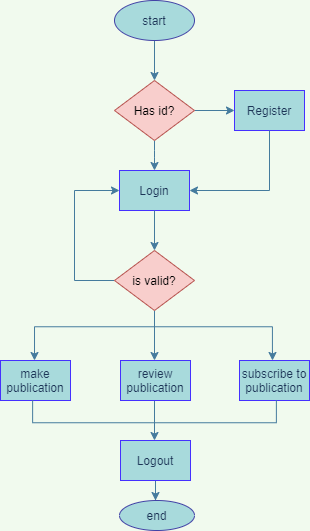

The diagram above was exported from draw.io. Its source (the exported page's mxGraphModel, read from the mxfile embedded in the PNG):
<mxGraphModel dx="768" dy="482" grid="1" gridSize="10" guides="1" tooltips="1" connect="1" arrows="1" fold="1" page="1" pageScale="1" pageWidth="850" pageHeight="1100" background="#F1FAEE" math="0" shadow="0">
  <root>
    <mxCell id="0" />
    <mxCell id="1" parent="0" />
    <mxCell id="nGURGbLA18eCS0qREXoz-32" value="" style="group" vertex="1" connectable="0" parent="1">
      <mxGeometry x="206" y="80" width="309" height="530" as="geometry" />
    </mxCell>
    <mxCell id="nGURGbLA18eCS0qREXoz-3" style="edgeStyle=orthogonalEdgeStyle;curved=0;rounded=1;sketch=0;orthogonalLoop=1;jettySize=auto;html=1;strokeColor=#457B9D;fillColor=#A8DADC;fontColor=#1D3557;" edge="1" parent="nGURGbLA18eCS0qREXoz-32" source="nGURGbLA18eCS0qREXoz-1">
      <mxGeometry relative="1" as="geometry">
        <mxPoint x="154" y="80" as="targetPoint" />
      </mxGeometry>
    </mxCell>
    <mxCell id="nGURGbLA18eCS0qREXoz-1" value="start" style="ellipse;whiteSpace=wrap;html=1;fillColor=#A8DADC;fontColor=#1D3557;strokeColor=#4242A6;" vertex="1" parent="nGURGbLA18eCS0qREXoz-32">
      <mxGeometry x="114" width="80" height="40" as="geometry" />
    </mxCell>
    <mxCell id="nGURGbLA18eCS0qREXoz-5" style="edgeStyle=orthogonalEdgeStyle;curved=0;rounded=1;sketch=0;orthogonalLoop=1;jettySize=auto;html=1;exitX=1;exitY=0.5;exitDx=0;exitDy=0;exitPerimeter=0;strokeColor=#457B9D;fillColor=#A8DADC;fontColor=#1D3557;" edge="1" parent="nGURGbLA18eCS0qREXoz-32" source="nGURGbLA18eCS0qREXoz-4">
      <mxGeometry relative="1" as="geometry">
        <mxPoint x="234" y="110" as="targetPoint" />
      </mxGeometry>
    </mxCell>
    <mxCell id="nGURGbLA18eCS0qREXoz-8" style="edgeStyle=orthogonalEdgeStyle;curved=0;rounded=1;sketch=0;orthogonalLoop=1;jettySize=auto;html=1;strokeColor=#457B9D;fillColor=#A8DADC;fontColor=#1D3557;" edge="1" parent="nGURGbLA18eCS0qREXoz-32" source="nGURGbLA18eCS0qREXoz-4">
      <mxGeometry relative="1" as="geometry">
        <mxPoint x="154" y="170" as="targetPoint" />
      </mxGeometry>
    </mxCell>
    <mxCell id="nGURGbLA18eCS0qREXoz-4" value="Has id?" style="strokeWidth=1;html=1;shape=mxgraph.flowchart.decision;whiteSpace=wrap;rounded=0;sketch=0;fillColor=#f8cecc;strokeColor=#b85450;" vertex="1" parent="nGURGbLA18eCS0qREXoz-32">
      <mxGeometry x="114" y="80" width="80" height="60" as="geometry" />
    </mxCell>
    <mxCell id="nGURGbLA18eCS0qREXoz-6" value="Register" style="rounded=0;whiteSpace=wrap;html=1;absoluteArcSize=1;strokeWidth=1;sketch=0;fillColor=#A8DADC;fontColor=#1D3557;strokeColor=#4530FF;" vertex="1" parent="nGURGbLA18eCS0qREXoz-32">
      <mxGeometry x="234" y="90" width="70" height="40" as="geometry" />
    </mxCell>
    <mxCell id="nGURGbLA18eCS0qREXoz-9" value="Login" style="rounded=0;whiteSpace=wrap;html=1;absoluteArcSize=1;strokeWidth=1;sketch=0;fillColor=#A8DADC;fontColor=#1D3557;strokeColor=#4530FF;" vertex="1" parent="nGURGbLA18eCS0qREXoz-32">
      <mxGeometry x="119" y="170" width="70" height="40" as="geometry" />
    </mxCell>
    <mxCell id="nGURGbLA18eCS0qREXoz-10" style="edgeStyle=orthogonalEdgeStyle;rounded=0;sketch=0;orthogonalLoop=1;jettySize=auto;html=1;strokeColor=#457B9D;fillColor=#A8DADC;fontColor=#1D3557;entryX=1;entryY=0.5;entryDx=0;entryDy=0;" edge="1" parent="nGURGbLA18eCS0qREXoz-32" source="nGURGbLA18eCS0qREXoz-6" target="nGURGbLA18eCS0qREXoz-9">
      <mxGeometry relative="1" as="geometry">
        <mxPoint x="244" y="200" as="targetPoint" />
        <Array as="points">
          <mxPoint x="269" y="190" />
        </Array>
      </mxGeometry>
    </mxCell>
    <mxCell id="nGURGbLA18eCS0qREXoz-14" style="edgeStyle=orthogonalEdgeStyle;rounded=0;sketch=0;orthogonalLoop=1;jettySize=auto;html=1;strokeColor=#457B9D;fillColor=#A8DADC;fontColor=#1D3557;entryX=0;entryY=0.5;entryDx=0;entryDy=0;" edge="1" parent="nGURGbLA18eCS0qREXoz-32" source="nGURGbLA18eCS0qREXoz-12" target="nGURGbLA18eCS0qREXoz-9">
      <mxGeometry relative="1" as="geometry">
        <mxPoint x="74" y="190" as="targetPoint" />
        <Array as="points">
          <mxPoint x="74" y="280" />
          <mxPoint x="74" y="190" />
        </Array>
      </mxGeometry>
    </mxCell>
    <mxCell id="nGURGbLA18eCS0qREXoz-15" style="edgeStyle=orthogonalEdgeStyle;rounded=0;sketch=0;orthogonalLoop=1;jettySize=auto;html=1;strokeColor=#457B9D;fillColor=#A8DADC;fontColor=#1D3557;" edge="1" parent="nGURGbLA18eCS0qREXoz-32" source="nGURGbLA18eCS0qREXoz-12">
      <mxGeometry relative="1" as="geometry">
        <mxPoint x="154" y="360" as="targetPoint" />
      </mxGeometry>
    </mxCell>
    <mxCell id="nGURGbLA18eCS0qREXoz-12" value="is valid?" style="strokeWidth=1;html=1;shape=mxgraph.flowchart.decision;whiteSpace=wrap;rounded=0;sketch=0;fillColor=#f8cecc;strokeColor=#b85450;" vertex="1" parent="nGURGbLA18eCS0qREXoz-32">
      <mxGeometry x="114" y="250" width="80" height="60" as="geometry" />
    </mxCell>
    <mxCell id="nGURGbLA18eCS0qREXoz-11" style="edgeStyle=orthogonalEdgeStyle;rounded=0;sketch=0;orthogonalLoop=1;jettySize=auto;html=1;strokeColor=#457B9D;fillColor=#A8DADC;fontColor=#1D3557;entryX=0.5;entryY=0;entryDx=0;entryDy=0;entryPerimeter=0;" edge="1" parent="nGURGbLA18eCS0qREXoz-32" source="nGURGbLA18eCS0qREXoz-9" target="nGURGbLA18eCS0qREXoz-12">
      <mxGeometry relative="1" as="geometry">
        <mxPoint x="154" y="240" as="targetPoint" />
      </mxGeometry>
    </mxCell>
    <mxCell id="nGURGbLA18eCS0qREXoz-20" value="" style="group" vertex="1" connectable="0" parent="nGURGbLA18eCS0qREXoz-32">
      <mxGeometry x="34" y="326.26" width="238" height="33.74000000000001" as="geometry" />
    </mxCell>
    <mxCell id="nGURGbLA18eCS0qREXoz-16" value="" style="html=1;shape=mxgraph.flowchart.annotation_1;align=center;pointerEvents=1;rounded=0;sketch=0;fillColor=#A8DADC;fontColor=#1D3557;rotation=90;fontSize=11;strokeColor=#457B9D;labelBackgroundColor=#ffffff;endArrow=classic;" vertex="1" parent="nGURGbLA18eCS0qREXoz-20">
      <mxGeometry x="102.87" y="-102.84999999999997" width="32.2" height="237.9" as="geometry" />
    </mxCell>
    <mxCell id="nGURGbLA18eCS0qREXoz-17" value="" style="endArrow=classic;html=1;strokeColor=#457B9D;fillColor=#A8DADC;fontColor=#1D3557;" edge="1" parent="nGURGbLA18eCS0qREXoz-20">
      <mxGeometry width="50" height="50" relative="1" as="geometry">
        <mxPoint y="23.74000000000001" as="sourcePoint" />
        <mxPoint y="33.74000000000001" as="targetPoint" />
      </mxGeometry>
    </mxCell>
    <mxCell id="nGURGbLA18eCS0qREXoz-19" value="" style="endArrow=classic;html=1;strokeColor=#457B9D;fillColor=#A8DADC;fontColor=#1D3557;" edge="1" parent="nGURGbLA18eCS0qREXoz-20">
      <mxGeometry width="50" height="50" relative="1" as="geometry">
        <mxPoint x="238" y="23.74000000000001" as="sourcePoint" />
        <mxPoint x="238" y="33.74000000000001" as="targetPoint" />
        <Array as="points">
          <mxPoint x="238" y="33.74000000000001" />
        </Array>
      </mxGeometry>
    </mxCell>
    <mxCell id="nGURGbLA18eCS0qREXoz-21" value="make publication" style="rounded=0;whiteSpace=wrap;html=1;absoluteArcSize=1;strokeWidth=1;sketch=0;fillColor=#A8DADC;fontColor=#1D3557;strokeColor=#4530FF;" vertex="1" parent="nGURGbLA18eCS0qREXoz-32">
      <mxGeometry y="360" width="70" height="40" as="geometry" />
    </mxCell>
    <mxCell id="nGURGbLA18eCS0qREXoz-26" style="edgeStyle=orthogonalEdgeStyle;rounded=0;sketch=0;orthogonalLoop=1;jettySize=auto;html=1;strokeColor=#457B9D;fillColor=#A8DADC;fontColor=#1D3557;" edge="1" parent="nGURGbLA18eCS0qREXoz-32">
      <mxGeometry relative="1" as="geometry">
        <mxPoint x="154" y="440" as="targetPoint" />
        <mxPoint x="154" y="400" as="sourcePoint" />
      </mxGeometry>
    </mxCell>
    <mxCell id="nGURGbLA18eCS0qREXoz-22" value="review publication" style="rounded=0;whiteSpace=wrap;html=1;absoluteArcSize=1;strokeWidth=1;sketch=0;fillColor=#A8DADC;fontColor=#1D3557;strokeColor=#4530FF;" vertex="1" parent="nGURGbLA18eCS0qREXoz-32">
      <mxGeometry x="120" y="360" width="70" height="40" as="geometry" />
    </mxCell>
    <mxCell id="nGURGbLA18eCS0qREXoz-23" value="subscribe to publication" style="rounded=0;whiteSpace=wrap;html=1;absoluteArcSize=1;strokeWidth=1;sketch=0;fillColor=#A8DADC;fontColor=#1D3557;strokeColor=#4530FF;" vertex="1" parent="nGURGbLA18eCS0qREXoz-32">
      <mxGeometry x="239" y="360" width="70" height="40" as="geometry" />
    </mxCell>
    <mxCell id="nGURGbLA18eCS0qREXoz-24" value="" style="html=1;shape=mxgraph.flowchart.annotation_1;align=center;pointerEvents=1;rounded=0;sketch=0;fillColor=#A8DADC;fontColor=#1D3557;rotation=-90;fontSize=11;strokeColor=#457B9D;labelBackgroundColor=#ffffff;endArrow=classic;" vertex="1" parent="nGURGbLA18eCS0qREXoz-32">
      <mxGeometry x="142.75" y="289.13" width="22.5" height="243.75" as="geometry" />
    </mxCell>
    <mxCell id="nGURGbLA18eCS0qREXoz-30" style="edgeStyle=orthogonalEdgeStyle;rounded=0;sketch=0;orthogonalLoop=1;jettySize=auto;html=1;strokeColor=#457B9D;fillColor=#A8DADC;fontColor=#1D3557;" edge="1" parent="nGURGbLA18eCS0qREXoz-32" source="nGURGbLA18eCS0qREXoz-29">
      <mxGeometry relative="1" as="geometry">
        <mxPoint x="155" y="500" as="targetPoint" />
      </mxGeometry>
    </mxCell>
    <mxCell id="nGURGbLA18eCS0qREXoz-29" value="Logout" style="rounded=0;whiteSpace=wrap;html=1;absoluteArcSize=1;strokeWidth=1;sketch=0;fillColor=#A8DADC;fontColor=#1D3557;strokeColor=#4530FF;" vertex="1" parent="nGURGbLA18eCS0qREXoz-32">
      <mxGeometry x="120" y="440" width="70" height="40" as="geometry" />
    </mxCell>
    <mxCell id="nGURGbLA18eCS0qREXoz-31" value="end" style="ellipse;whiteSpace=wrap;html=1;fillColor=#A8DADC;fontColor=#1D3557;strokeColor=#4242A6;" vertex="1" parent="nGURGbLA18eCS0qREXoz-32">
      <mxGeometry x="119" y="500" width="75" height="30" as="geometry" />
    </mxCell>
  </root>
</mxGraphModel>